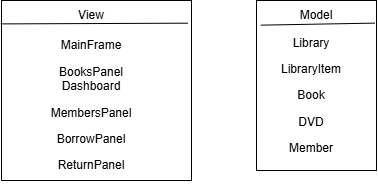

The diagram above was exported from draw.io. Its source (the exported page's mxGraphModel, read from the mxfile embedded in the PNG):
<mxGraphModel dx="766" dy="454" grid="1" gridSize="10" guides="1" tooltips="1" connect="1" arrows="1" fold="1" page="1" pageScale="1" pageWidth="850" pageHeight="1100" math="0" shadow="0">
  <root>
    <mxCell id="0" />
    <mxCell id="1" parent="0" />
    <mxCell id="Wrxe6dcCGQQE6k0BJXPr-1" parent="1" style="rounded=0;whiteSpace=wrap;html=1;" value="" vertex="1">
      <mxGeometry height="180" width="190" x="110" y="130" as="geometry" />
    </mxCell>
    <mxCell id="Wrxe6dcCGQQE6k0BJXPr-2" parent="1" style="text;html=1;whiteSpace=wrap;strokeColor=none;fillColor=none;align=center;verticalAlign=middle;rounded=0;" value="View" vertex="1">
      <mxGeometry height="30" width="60" x="170" y="130" as="geometry" />
    </mxCell>
    <mxCell id="Wrxe6dcCGQQE6k0BJXPr-3" edge="1" parent="1" source="Wrxe6dcCGQQE6k0BJXPr-1" style="endArrow=none;html=1;rounded=0;defaultLabelBackgroundColor=page;labelPadding=0 4;exitX=-0.004;exitY=0.13;exitDx=0;exitDy=0;exitPerimeter=0;entryX=0.982;entryY=0.126;entryDx=0;entryDy=0;entryPerimeter=0;" target="Wrxe6dcCGQQE6k0BJXPr-1" value="">
      <mxGeometry height="50" relative="1" width="50" as="geometry">
        <mxPoint x="370" y="260" as="sourcePoint" />
        <mxPoint x="420" y="210" as="targetPoint" />
      </mxGeometry>
    </mxCell>
    <mxCell id="Wrxe6dcCGQQE6k0BJXPr-4" parent="1" style="text;html=1;whiteSpace=wrap;strokeColor=none;fillColor=none;align=center;verticalAlign=middle;rounded=0;" value="&lt;p&gt;MainFrame&lt;/p&gt;&lt;p&gt;&lt;span style=&quot;background-color: transparent; color: light-dark(#000000, var(--ge-light-color, #ffffff));&quot;&gt;BooksPanel&lt;br&gt;Dashboard&lt;/span&gt;&lt;/p&gt;&lt;p&gt;MembersPanel&lt;/p&gt;&lt;p&gt;BorrowPanel&lt;/p&gt;&lt;p&gt;ReturnPanel&lt;/p&gt;" vertex="1">
      <mxGeometry height="30" width="60" x="170" y="220" as="geometry" />
    </mxCell>
    <mxCell id="Wrxe6dcCGQQE6k0BJXPr-5" parent="1" style="rounded=0;whiteSpace=wrap;html=1;" value="" vertex="1">
      <mxGeometry height="170" width="120" x="365" y="130" as="geometry" />
    </mxCell>
    <mxCell id="Wrxe6dcCGQQE6k0BJXPr-6" parent="1" style="text;html=1;whiteSpace=wrap;strokeColor=none;fillColor=none;align=center;verticalAlign=middle;rounded=0;" value="Model" vertex="1">
      <mxGeometry height="30" width="60" x="395" y="130" as="geometry" />
    </mxCell>
    <mxCell id="Wrxe6dcCGQQE6k0BJXPr-7" edge="1" parent="1" source="Wrxe6dcCGQQE6k0BJXPr-5" style="endArrow=none;html=1;rounded=0;defaultLabelBackgroundColor=page;labelPadding=0 4;exitX=0.036;exitY=0.145;exitDx=0;exitDy=0;exitPerimeter=0;entryX=0.986;entryY=0.133;entryDx=0;entryDy=0;entryPerimeter=0;" target="Wrxe6dcCGQQE6k0BJXPr-5" value="">
      <mxGeometry height="50" relative="1" width="50" as="geometry">
        <mxPoint x="370" y="280" as="sourcePoint" />
        <mxPoint x="420" y="230" as="targetPoint" />
      </mxGeometry>
    </mxCell>
    <mxCell id="Wrxe6dcCGQQE6k0BJXPr-8" parent="1" style="text;html=1;whiteSpace=wrap;strokeColor=none;fillColor=none;align=center;verticalAlign=middle;rounded=0;" value="&lt;p&gt;Library&lt;/p&gt;&lt;p&gt;LibraryItem&lt;/p&gt;&lt;p&gt;Book&lt;/p&gt;&lt;p&gt;DVD&lt;/p&gt;&lt;p&gt;Member&lt;/p&gt;" vertex="1">
      <mxGeometry height="30" width="60" x="390" y="210" as="geometry" />
    </mxCell>
  </root>
</mxGraphModel>